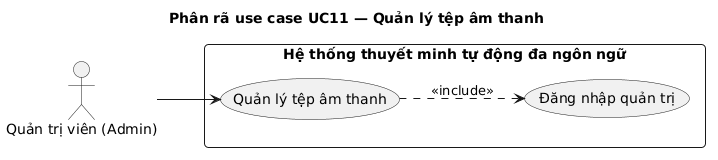

The diagram above was rendered by PlantUML. Its source (embedded in the PNG):
@startuml
title Phân rã use case UC11 — Quản lý tệp âm thanh
left to right direction
skinparam defaultFontName Arial
skinparam packageStyle rectangle
skinparam roundCorner 8
skinparam shadowing false

actor "Quản trị viên (Admin)" as Admin

rectangle "Hệ thống thuyết minh tự động đa ngôn ngữ" {
  usecase "Quản lý tệp âm thanh" as UC11
  usecase "Đăng nhập quản trị" as UC01
}

Admin --> UC11
UC11 ..> UC01 : <<include>>
@enduml